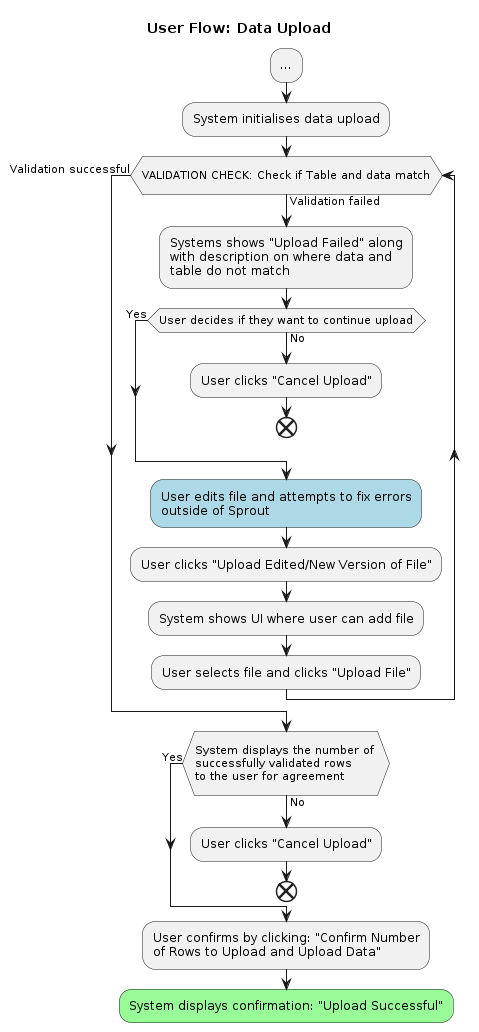

The diagram above was rendered by PlantUML. Its source (embedded in the PNG):
@startuml user-flow-data-upload

title User Flow: Data Upload

:...;
:System initialises data upload;
while (\nVALIDATION CHECK: Check if Table and data match\n) is (Validation failed)
:Systems shows "Upload Failed" along\nwith description on where data and\ntable do not match;
    while (User decides if they want to continue upload) is (No)
        :User clicks "Cancel Upload";
        end
    end while (Yes);
    #LightBlue:User edits file and attempts to fix errors\noutside of Sprout;
    :User clicks "Upload Edited/New Version of File";
    :System shows UI where user can add file; 
    :User selects file and clicks "Upload File";

end while (Validation successful);
while (\nSystem displays the number of \nsuccessfully validated rows \nto the user for agreement\n) is (No)
:User clicks "Cancel Upload";
end
end while (Yes);
:User confirms by clicking: "Confirm Number\nof Rows to Upload and Upload Data";
#palegreen:System displays confirmation: "Upload Successful";

@enduml